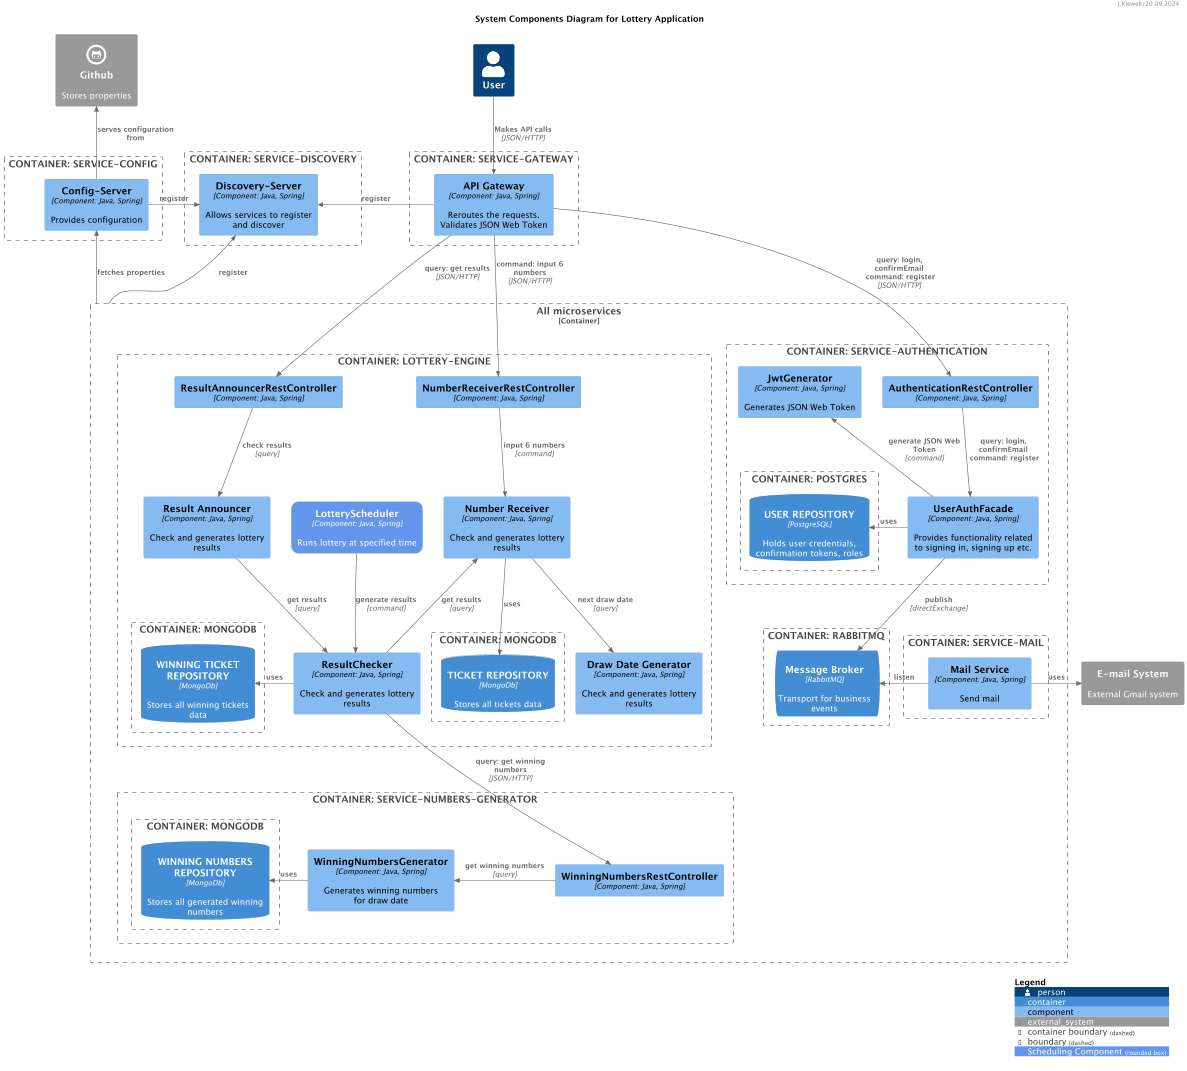

The diagram above was rendered by PlantUML. Its source (embedded in the PNG):
@startuml
!include https://raw.githubusercontent.com/plantuml-stdlib/C4-PlantUML/master/C4_Component.puml

!define DEVICONS https://raw.githubusercontent.com/tupadr3/plantuml-icon-font-sprites/master/devicons
!include DEVICONS/github.puml

AddElementTag("Scheduling Component", $shape=RoundedBoxShape(), $bgColor="CornflowerBlue", $fontColor="white")

right header
J.Klewek/20.09.2024
endheader

title System Components Diagram for Lottery Application

Person(personAlias, "User", $sprite="person")

System_Ext(githubAlias, "Github", "Stores properties", $sprite="github")
System_Ext(gmailAlias, "E-mail System", "External Gmail system")

Boundary(boundaryGateway, "CONTAINER: SERVICE-GATEWAY",){
    Component(containerGateway, "API Gateway", "Component: Java, Spring", "Reroutes the requests. Validates JSON Web Token", $tags = "Gateway Component")
}

Boundary(boundaryDiscovery, "CONTAINER: SERVICE-DISCOVERY",){
    Component(containerDiscovery, "Discovery-Server", "Component: Java, Spring", "Allows services to register and discover ", $tags = "Discovery Component")
}


Boundary(boundaryConfig, "CONTAINER: SERVICE-CONFIG",){
    Component(containerConfig, "Config-Server", "Component: Java, Spring", "Provides configuration")
}

Container_Boundary(boundaryServices, "All microservices",){

    Boundary(boundaryEngine, "CONTAINER: LOTTERY-ENGINE"){
        Component(ResultAnnouncerRestController, "ResultAnnouncerRestController", "Component: Java, Spring")
        Component(NumberReceiverRestController, "NumberReceiverRestController", "Component: Java, Spring")
        Component(ResultAnnouncer, "Result Announcer", "Component: Java, Spring", "Check and generates lottery results")
        Component(ResultChecker, "ResultChecker", "Component: Java, Spring", "Check and generates lottery results")
        Component(NumberReceiver, "Number Receiver", "Component: Java, Spring", "Check and generates lottery results")
        Boundary(boundaryMongoNumberReceiver, "CONTAINER: MONGODB",){
            ContainerDb(MongoDbNumberReceiver, "TICKET REPOSITORY", "MongoDb", "Stores all tickets data")
        }
        Boundary(boundaryMongoResultChecker, "CONTAINER: MONGODB",){
            ContainerDb(MongoDbResultChecker, "WINNING TICKET REPOSITORY", "MongoDb", "Stores all winning tickets data")
        }
        Component(DrawDateGenerator, "Draw Date Generator", "Component: Java, Spring", "Check and generates lottery results")
        Component(LotteryScheduler, "LotteryScheduler", "Component: Java, Spring", "Runs lottery at specified time", $tags = "Scheduling Component")

    }

    Boundary(boundaryNumbersGenerator, "CONTAINER: SERVICE-NUMBERS-GENERATOR"){
        Component(WinningNumbersRestController, "WinningNumbersRestController", "Component: Java, Spring")
        Component(WinningNumbersGenerator, "WinningNumbersGenerator", "Component: Java, Spring", "Generates winning numbers for draw date")
        Boundary(boundaryMongoNumberGenerator, "CONTAINER: MONGODB",){
            ContainerDb(MongoDbNumbGenerator, "WINNING NUMBERS REPOSITORY", "MongoDb", "Stores all generated winning numbers")
        }
    }

    Boundary(boundaryAuth, "CONTAINER: SERVICE-AUTHENTICATION",){
        Component(AuthenticationRestController, "AuthenticationRestController", "Component: Java, Spring")
        Component(UserAuthFacade, "UserAuthFacade", "Component: Java, Spring", "Provides functionality related to signing in, signing up etc.")
        Component(JwtGenerator, "JwtGenerator", "Component: Java, Spring", "Generates JSON Web Token")
        Boundary(boundaryPostgres, "CONTAINER: POSTGRES",){
            ContainerDb(PostgresDbAuthService, "USER REPOSITORY", "PostgreSQL", "Holds user credentials, confirmation tokens, roles")
        }

    }

    Boundary(boundaryRabbitMQ, "CONTAINER: RABBITMQ",){
        ContainerQueue(ComponentRabbitMQ, "Message Broker", "RabbitMQ", "Transport for business events", $sprite="rabbitmq")
    }

    Boundary(boundaryMailService, "CONTAINER: SERVICE-MAIL",){
        Component(MailService, "Mail Service", "Component: Java, Spring", "Send mail")
    }
}

Rel(NumberReceiverRestController, NumberReceiver, "input 6 numbers", "command")
Rel(NumberReceiver, DrawDateGenerator, "next draw date", "query")
Rel(NumberReceiver, MongoDbNumberReceiver, "uses")
Rel(ResultAnnouncerRestController, ResultAnnouncer, "check results", "query")
Rel(ResultAnnouncer, ResultChecker, "get results", "query")
Rel(LotteryScheduler, ResultChecker, "generate results", command)
Rel_L(ResultChecker, MongoDbResultChecker, "uses")
Rel_U(ResultChecker, NumberReceiver, "get results", "query")

Rel_L(WinningNumbersRestController, WinningNumbersGenerator, "get winning numbers", "query")
Rel_L(WinningNumbersGenerator, MongoDbNumbGenerator, "uses")

Rel(ResultChecker, WinningNumbersRestController, "query: get winning numbers", "JSON/HTTP")

Rel(AuthenticationRestController, UserAuthFacade, "query: login, confirmEmail \n command: register")
Rel_U(UserAuthFacade, JwtGenerator, "generate JSON Web Token", "command")
Rel_L(UserAuthFacade, PostgresDbAuthService, "uses")

Rel(UserAuthFacade, ComponentRabbitMQ, "publish", "directExchange")
Rel_R(MailService, ComponentRabbitMQ, "listen")

Rel(containerGateway, NumberReceiverRestController, "command: input 6 numbers", "JSON/HTTP")
Rel(containerGateway, ResultAnnouncerRestController, "query: get results", "JSON/HTTP")
Rel(containerGateway, AuthenticationRestController, "query: login, confirmEmail \n command: register", "JSON/HTTP")
Rel_L(containerGateway, containerDiscovery, "register")
Rel_U(boundaryServices, containerDiscovery, "register")
Rel_L(containerConfig, containerDiscovery, "register")

Rel_U(boundaryServices, containerConfig, "fetches properties")
Rel_U(containerConfig, githubAlias, "serves configuration from")

Rel_R(MailService, gmailAlias, "uses")

Rel(personAlias, containerGateway, "Makes API calls", "JSON/HTTP")

SHOW_LEGEND()
@enduml